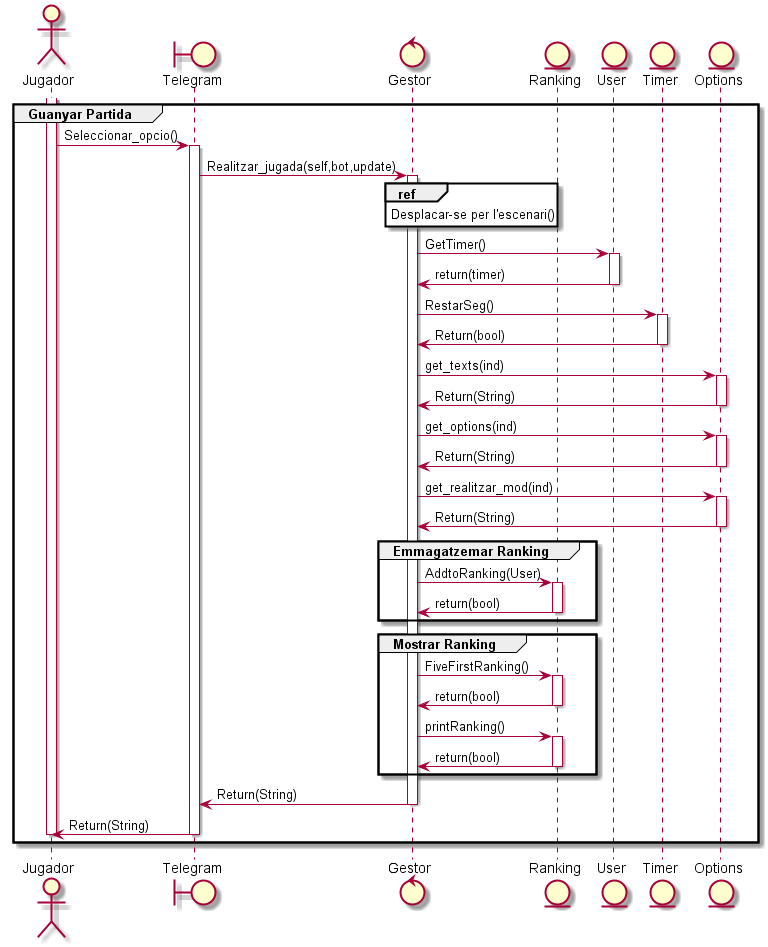

The diagram above was rendered by PlantUML. Its source (embedded in the PNG):
@startuml
actor Jugador
boundary Telegram
control Gestor
entity Ranking
entity User
entity Timer
entity Options

group Guanyar Partida
    activate Jugador
      Jugador -> Telegram : Seleccionar_opcio()
    activate Telegram
      Telegram -> Gestor : Realitzar_jugada(self,bot,update)
    activate Gestor
	  ref over Gestor: Desplacar-se per l'escenari()
      Gestor -> User : GetTimer()
	  activate User
	  User -> Gestor : return(timer)
	  deactivate User
      Gestor -> Timer : RestarSeg()
	  activate Timer
      Timer -> Gestor : Return(bool)
    deactivate Timer
      Gestor -> Options : get_texts(ind)
    activate Options
      Options -> Gestor : Return(String)
    deactivate Options
      Gestor -> Options : get_options(ind)
    activate Options
      Options -> Gestor : Return(String)
    deactivate Options
      Gestor -> Options : get_realitzar_mod(ind)
    activate Options
      Options -> Gestor : Return(String)
    deactivate Options
	group Emmagatzemar Ranking
      Gestor -> Ranking : AddtoRanking(User)
    activate Ranking
	Ranking -> Gestor : return(bool)
	deactivate Ranking
end
group Mostrar Ranking
	  Gestor -> Ranking : FiveFirstRanking()
	  activate Ranking
      Ranking -> Gestor : return(bool)
	  deactivate Ranking
      Gestor -> Ranking : printRanking()
	  activate Ranking
	  Ranking -> Gestor : return(bool)
    deactivate Ranking
end
      Gestor -> Telegram : Return(String)
    deactivate Gestor
      Telegram -> Jugador : Return(String)
    deactivate Telegram
    deactivate Jugador
end

@enduml